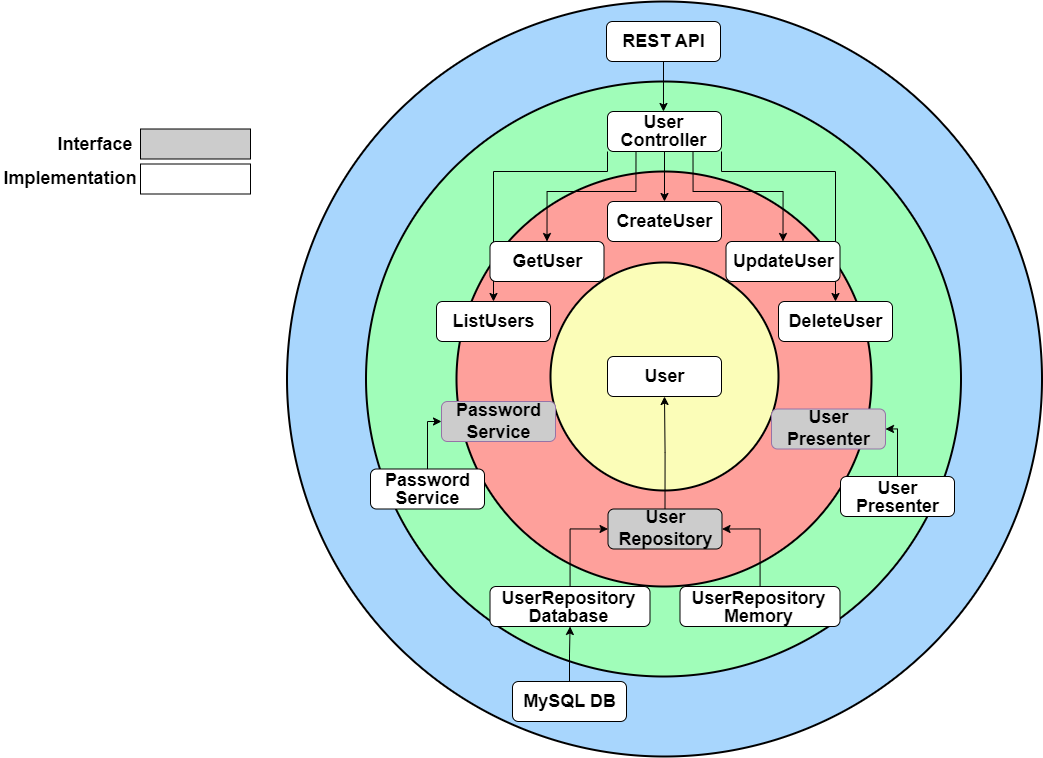

The diagram above was exported from draw.io. Its source (the exported page's mxGraphModel, read from the mxfile embedded in the PNG):
<mxGraphModel dx="3790" dy="1091" grid="1" gridSize="10" guides="1" tooltips="1" connect="1" arrows="1" fold="1" page="1" pageScale="1" pageWidth="827" pageHeight="1169" math="0" shadow="0">
  <root>
    <mxCell id="0" />
    <mxCell id="1" parent="0" />
    <mxCell id="v0QoxePggaGPFRHtsFxT-15" value="" style="ellipse;whiteSpace=wrap;html=1;aspect=fixed;fillColor=#A8D6FD;strokeColor=#000000;direction=south;strokeWidth=2;" parent="1" vertex="1">
      <mxGeometry x="72.5" y="200" width="755" height="755" as="geometry" />
    </mxCell>
    <mxCell id="v0QoxePggaGPFRHtsFxT-14" value="" style="ellipse;whiteSpace=wrap;html=1;aspect=fixed;fillColor=#A0FDB9;strokeColor=#000000;direction=south;strokeWidth=2;fontSize=18;" parent="1" vertex="1">
      <mxGeometry x="151.5" y="280" width="595" height="595" as="geometry" />
    </mxCell>
    <mxCell id="v0QoxePggaGPFRHtsFxT-4" value="" style="ellipse;whiteSpace=wrap;html=1;aspect=fixed;fillColor=#FEA09B;strokeColor=#000000;direction=south;strokeWidth=2;fontSize=18;" parent="1" vertex="1">
      <mxGeometry x="242" y="370" width="415" height="415" as="geometry" />
    </mxCell>
    <mxCell id="v0QoxePggaGPFRHtsFxT-1" value="" style="ellipse;whiteSpace=wrap;html=1;aspect=fixed;fillColor=#FBFDB8;strokeColor=#000000;direction=south;strokeWidth=2;fontSize=18;" parent="1" vertex="1">
      <mxGeometry x="336" y="461" width="228" height="228" as="geometry" />
    </mxCell>
    <mxCell id="v0QoxePggaGPFRHtsFxT-8" value="" style="rounded=1;whiteSpace=wrap;html=1;fontSize=18;" parent="1" vertex="1">
      <mxGeometry x="393" y="400" width="114" height="40" as="geometry" />
    </mxCell>
    <mxCell id="v0QoxePggaGPFRHtsFxT-9" value="CreateUser" style="text;html=1;strokeColor=none;fillColor=none;align=center;verticalAlign=middle;whiteSpace=wrap;rounded=0;fontSize=18;fontStyle=1" parent="1" vertex="1">
      <mxGeometry x="398" y="407.5" width="105" height="25" as="geometry" />
    </mxCell>
    <mxCell id="v0QoxePggaGPFRHtsFxT-12" value="" style="rounded=1;whiteSpace=wrap;html=1;fontSize=18;" parent="1" vertex="1">
      <mxGeometry x="393" y="555" width="114" height="40" as="geometry" />
    </mxCell>
    <mxCell id="v0QoxePggaGPFRHtsFxT-13" value="User" style="text;html=1;strokeColor=none;fillColor=none;align=center;verticalAlign=middle;whiteSpace=wrap;rounded=0;fontSize=18;fontStyle=1" parent="1" vertex="1">
      <mxGeometry x="398" y="562.5" width="105" height="25" as="geometry" />
    </mxCell>
    <mxCell id="v0QoxePggaGPFRHtsFxT-18" value="" style="rounded=1;whiteSpace=wrap;html=1;fontSize=18;" parent="1" vertex="1">
      <mxGeometry x="222" y="500" width="114" height="40" as="geometry" />
    </mxCell>
    <mxCell id="v0QoxePggaGPFRHtsFxT-19" value="ListUsers" style="text;html=1;strokeColor=none;fillColor=none;align=center;verticalAlign=middle;whiteSpace=wrap;rounded=0;fontSize=18;fontStyle=1" parent="1" vertex="1">
      <mxGeometry x="227" y="507.5" width="105" height="25" as="geometry" />
    </mxCell>
    <mxCell id="v0QoxePggaGPFRHtsFxT-22" value="" style="rounded=1;whiteSpace=wrap;html=1;fontSize=18;" parent="1" vertex="1">
      <mxGeometry x="564" y="500" width="114" height="40" as="geometry" />
    </mxCell>
    <mxCell id="v0QoxePggaGPFRHtsFxT-23" value="DeleteUser" style="text;html=1;strokeColor=none;fillColor=none;align=center;verticalAlign=middle;whiteSpace=wrap;rounded=0;fontSize=18;fontStyle=1" parent="1" vertex="1">
      <mxGeometry x="569" y="507.5" width="105" height="25" as="geometry" />
    </mxCell>
    <mxCell id="v0QoxePggaGPFRHtsFxT-24" value="" style="rounded=1;whiteSpace=wrap;html=1;fontSize=18;" parent="1" vertex="1">
      <mxGeometry x="156" y="667.5" width="114" height="40" as="geometry" />
    </mxCell>
    <mxCell id="v0QoxePggaGPFRHtsFxT-50" style="edgeStyle=orthogonalEdgeStyle;rounded=0;orthogonalLoop=1;jettySize=auto;html=1;entryX=0;entryY=0.5;entryDx=0;entryDy=0;exitX=0.5;exitY=0;exitDx=0;exitDy=0;fontSize=18;" parent="1" source="v0QoxePggaGPFRHtsFxT-24" target="v0QoxePggaGPFRHtsFxT-48" edge="1">
      <mxGeometry relative="1" as="geometry">
        <Array as="points">
          <mxPoint x="213" y="620" />
        </Array>
      </mxGeometry>
    </mxCell>
    <mxCell id="v0QoxePggaGPFRHtsFxT-25" value="&lt;p style=&quot;line-height: 100%; font-size: 18px;&quot;&gt;Password&lt;br style=&quot;font-size: 18px;&quot;&gt;Service&lt;/p&gt;" style="text;html=1;strokeColor=none;fillColor=none;align=center;verticalAlign=middle;whiteSpace=wrap;rounded=0;fontSize=18;fontStyle=1" parent="1" vertex="1">
      <mxGeometry x="161" y="675" width="105" height="25" as="geometry" />
    </mxCell>
    <mxCell id="v0QoxePggaGPFRHtsFxT-39" style="edgeStyle=orthogonalEdgeStyle;rounded=0;orthogonalLoop=1;jettySize=auto;html=1;entryX=0.5;entryY=0;entryDx=0;entryDy=0;exitX=0.5;exitY=1;exitDx=0;exitDy=0;fontSize=18;" parent="1" source="v0QoxePggaGPFRHtsFxT-28" target="v0QoxePggaGPFRHtsFxT-8" edge="1">
      <mxGeometry relative="1" as="geometry">
        <Array as="points" />
      </mxGeometry>
    </mxCell>
    <mxCell id="v0QoxePggaGPFRHtsFxT-45" style="edgeStyle=orthogonalEdgeStyle;rounded=0;orthogonalLoop=1;jettySize=auto;html=1;entryX=0.5;entryY=0;entryDx=0;entryDy=0;exitX=1;exitY=1;exitDx=0;exitDy=0;fontSize=18;" parent="1" source="v0QoxePggaGPFRHtsFxT-28" target="v0QoxePggaGPFRHtsFxT-22" edge="1">
      <mxGeometry relative="1" as="geometry">
        <Array as="points">
          <mxPoint x="507" y="370" />
          <mxPoint x="621" y="370" />
        </Array>
      </mxGeometry>
    </mxCell>
    <mxCell id="v0QoxePggaGPFRHtsFxT-46" style="edgeStyle=orthogonalEdgeStyle;rounded=0;orthogonalLoop=1;jettySize=auto;html=1;exitX=0.25;exitY=1;exitDx=0;exitDy=0;entryX=0.5;entryY=0;entryDx=0;entryDy=0;fontSize=18;" parent="1" source="v0QoxePggaGPFRHtsFxT-28" target="v0QoxePggaGPFRHtsFxT-16" edge="1">
      <mxGeometry relative="1" as="geometry">
        <Array as="points">
          <mxPoint x="422" y="390" />
          <mxPoint x="333" y="390" />
        </Array>
      </mxGeometry>
    </mxCell>
    <mxCell id="v0QoxePggaGPFRHtsFxT-47" style="edgeStyle=orthogonalEdgeStyle;rounded=0;orthogonalLoop=1;jettySize=auto;html=1;exitX=0;exitY=1;exitDx=0;exitDy=0;entryX=0.5;entryY=0;entryDx=0;entryDy=0;fontSize=18;" parent="1" source="v0QoxePggaGPFRHtsFxT-28" target="v0QoxePggaGPFRHtsFxT-18" edge="1">
      <mxGeometry relative="1" as="geometry">
        <Array as="points">
          <mxPoint x="393" y="370" />
          <mxPoint x="279" y="370" />
        </Array>
      </mxGeometry>
    </mxCell>
    <mxCell id="v0QoxePggaGPFRHtsFxT-28" value="" style="rounded=1;whiteSpace=wrap;html=1;fontSize=18;" parent="1" vertex="1">
      <mxGeometry x="393" y="310" width="114" height="40" as="geometry" />
    </mxCell>
    <mxCell id="v0QoxePggaGPFRHtsFxT-40" style="edgeStyle=orthogonalEdgeStyle;rounded=0;orthogonalLoop=1;jettySize=auto;html=1;entryX=0.5;entryY=0;entryDx=0;entryDy=0;exitX=0.75;exitY=1;exitDx=0;exitDy=0;fontSize=18;" parent="1" source="v0QoxePggaGPFRHtsFxT-28" target="v0QoxePggaGPFRHtsFxT-20" edge="1">
      <mxGeometry relative="1" as="geometry">
        <mxPoint x="450" y="350" as="sourcePoint" />
        <Array as="points">
          <mxPoint x="479" y="390" />
          <mxPoint x="569" y="390" />
        </Array>
      </mxGeometry>
    </mxCell>
    <mxCell id="v0QoxePggaGPFRHtsFxT-29" value="&lt;p style=&quot;line-height: 100%; font-size: 18px;&quot;&gt;User&lt;br style=&quot;font-size: 18px;&quot;&gt;Controller&lt;/p&gt;" style="text;html=1;strokeColor=none;fillColor=none;align=center;verticalAlign=middle;whiteSpace=wrap;rounded=0;fontSize=18;fontStyle=1" parent="1" vertex="1">
      <mxGeometry x="397" y="316.5" width="105" height="25" as="geometry" />
    </mxCell>
    <mxCell id="v0QoxePggaGPFRHtsFxT-71" style="edgeStyle=orthogonalEdgeStyle;rounded=0;orthogonalLoop=1;jettySize=auto;html=1;entryX=0;entryY=0.5;entryDx=0;entryDy=0;" parent="1" source="v0QoxePggaGPFRHtsFxT-30" target="v0QoxePggaGPFRHtsFxT-67" edge="1">
      <mxGeometry relative="1" as="geometry" />
    </mxCell>
    <mxCell id="v0QoxePggaGPFRHtsFxT-30" value="" style="rounded=1;whiteSpace=wrap;html=1;fontSize=18;" parent="1" vertex="1">
      <mxGeometry x="275.5" y="785" width="160" height="40" as="geometry" />
    </mxCell>
    <mxCell id="v0QoxePggaGPFRHtsFxT-31" value="&lt;p style=&quot;line-height: 100%; font-size: 18px;&quot;&gt;UserRepository&lt;br style=&quot;font-size: 18px;&quot;&gt;Database&lt;/p&gt;" style="text;html=1;strokeColor=none;fillColor=none;align=center;verticalAlign=middle;whiteSpace=wrap;rounded=0;fontSize=18;fontStyle=1" parent="1" vertex="1">
      <mxGeometry x="301.5" y="792.5" width="105" height="25" as="geometry" />
    </mxCell>
    <mxCell id="v0QoxePggaGPFRHtsFxT-70" style="edgeStyle=orthogonalEdgeStyle;rounded=0;orthogonalLoop=1;jettySize=auto;html=1;entryX=1;entryY=0.5;entryDx=0;entryDy=0;" parent="1" source="v0QoxePggaGPFRHtsFxT-32" target="v0QoxePggaGPFRHtsFxT-67" edge="1">
      <mxGeometry relative="1" as="geometry" />
    </mxCell>
    <mxCell id="v0QoxePggaGPFRHtsFxT-32" value="" style="rounded=1;whiteSpace=wrap;html=1;fontSize=18;" parent="1" vertex="1">
      <mxGeometry x="465.5" y="785" width="160" height="40" as="geometry" />
    </mxCell>
    <mxCell id="v0QoxePggaGPFRHtsFxT-33" value="&lt;p style=&quot;line-height: 100%; font-size: 18px;&quot;&gt;UserRepository&lt;br style=&quot;font-size: 18px;&quot;&gt;Memory&lt;/p&gt;" style="text;html=1;strokeColor=none;fillColor=none;align=center;verticalAlign=middle;whiteSpace=wrap;rounded=0;fontSize=18;fontStyle=1" parent="1" vertex="1">
      <mxGeometry x="491.5" y="792.5" width="105" height="25" as="geometry" />
    </mxCell>
    <mxCell id="v0QoxePggaGPFRHtsFxT-72" style="edgeStyle=orthogonalEdgeStyle;rounded=0;orthogonalLoop=1;jettySize=auto;html=1;exitX=0.5;exitY=0;exitDx=0;exitDy=0;" parent="1" source="v0QoxePggaGPFRHtsFxT-35" target="v0QoxePggaGPFRHtsFxT-30" edge="1">
      <mxGeometry relative="1" as="geometry" />
    </mxCell>
    <mxCell id="v0QoxePggaGPFRHtsFxT-35" value="" style="rounded=1;whiteSpace=wrap;html=1;fontSize=18;" parent="1" vertex="1">
      <mxGeometry x="298" y="880" width="114" height="40" as="geometry" />
    </mxCell>
    <mxCell id="v0QoxePggaGPFRHtsFxT-36" value="MySQL DB" style="text;html=1;strokeColor=none;fillColor=none;align=center;verticalAlign=middle;whiteSpace=wrap;rounded=0;fontSize=18;fontStyle=1" parent="1" vertex="1">
      <mxGeometry x="303" y="887.5" width="105" height="25" as="geometry" />
    </mxCell>
    <mxCell id="v0QoxePggaGPFRHtsFxT-20" value="" style="rounded=1;whiteSpace=wrap;html=1;fontSize=18;" parent="1" vertex="1">
      <mxGeometry x="511.5" y="440" width="114" height="40" as="geometry" />
    </mxCell>
    <mxCell id="v0QoxePggaGPFRHtsFxT-21" value="UpdateUser" style="text;html=1;strokeColor=none;fillColor=none;align=center;verticalAlign=middle;whiteSpace=wrap;rounded=0;fontSize=18;fontStyle=1" parent="1" vertex="1">
      <mxGeometry x="516.5" y="447.5" width="105" height="25" as="geometry" />
    </mxCell>
    <mxCell id="v0QoxePggaGPFRHtsFxT-16" value="" style="rounded=1;whiteSpace=wrap;html=1;fontSize=18;" parent="1" vertex="1">
      <mxGeometry x="275.5" y="440" width="114" height="40" as="geometry" />
    </mxCell>
    <mxCell id="v0QoxePggaGPFRHtsFxT-17" value="GetUser" style="text;html=1;strokeColor=none;fillColor=none;align=center;verticalAlign=middle;whiteSpace=wrap;rounded=0;fontSize=18;fontStyle=1" parent="1" vertex="1">
      <mxGeometry x="280.5" y="447.5" width="105" height="25" as="geometry" />
    </mxCell>
    <mxCell id="v0QoxePggaGPFRHtsFxT-48" value="" style="rounded=1;whiteSpace=wrap;html=1;fillColor=#CCCCCC;strokeColor=#9673a6;fontSize=18;" parent="1" vertex="1">
      <mxGeometry x="227" y="600" width="114" height="40" as="geometry" />
    </mxCell>
    <mxCell id="v0QoxePggaGPFRHtsFxT-49" value="Password&lt;br style=&quot;font-size: 18px;&quot;&gt;Service" style="text;html=1;strokeColor=none;fillColor=none;align=center;verticalAlign=middle;whiteSpace=wrap;rounded=0;fontSize=18;fontStyle=1" parent="1" vertex="1">
      <mxGeometry x="232" y="607.5" width="105" height="25" as="geometry" />
    </mxCell>
    <mxCell id="v0QoxePggaGPFRHtsFxT-52" value="" style="rounded=0;whiteSpace=wrap;html=1;fillColor=#cccccc;" parent="1" vertex="1">
      <mxGeometry x="-74" y="327.5" width="110" height="30" as="geometry" />
    </mxCell>
    <mxCell id="v0QoxePggaGPFRHtsFxT-53" value="Interface" style="text;html=1;strokeColor=none;fillColor=none;align=center;verticalAlign=middle;whiteSpace=wrap;rounded=0;fontSize=18;fontStyle=1" parent="1" vertex="1">
      <mxGeometry x="-164" y="330" width="90" height="25" as="geometry" />
    </mxCell>
    <mxCell id="v0QoxePggaGPFRHtsFxT-55" value="Implementation" style="text;html=1;strokeColor=none;fillColor=none;align=center;verticalAlign=middle;whiteSpace=wrap;rounded=0;fontSize=18;fontStyle=1" parent="1" vertex="1">
      <mxGeometry x="-214" y="365" width="140" height="25" as="geometry" />
    </mxCell>
    <mxCell id="v0QoxePggaGPFRHtsFxT-58" value="" style="rounded=0;whiteSpace=wrap;html=1;" parent="1" vertex="1">
      <mxGeometry x="-74" y="362.5" width="110" height="30" as="geometry" />
    </mxCell>
    <mxCell id="v0QoxePggaGPFRHtsFxT-59" value="" style="rounded=1;whiteSpace=wrap;html=1;fontSize=18;" parent="1" vertex="1">
      <mxGeometry x="626" y="675" width="114" height="40" as="geometry" />
    </mxCell>
    <mxCell id="v0QoxePggaGPFRHtsFxT-60" style="edgeStyle=orthogonalEdgeStyle;rounded=0;orthogonalLoop=1;jettySize=auto;html=1;entryX=1;entryY=0.5;entryDx=0;entryDy=0;exitX=0.5;exitY=0;exitDx=0;exitDy=0;fontSize=18;" parent="1" source="v0QoxePggaGPFRHtsFxT-59" target="v0QoxePggaGPFRHtsFxT-62" edge="1">
      <mxGeometry relative="1" as="geometry">
        <Array as="points">
          <mxPoint x="683" y="628" />
        </Array>
      </mxGeometry>
    </mxCell>
    <mxCell id="v0QoxePggaGPFRHtsFxT-61" value="&lt;p style=&quot;line-height: 100%; font-size: 18px;&quot;&gt;User&lt;br style=&quot;border-color: var(--border-color);&quot;&gt;Presenter&lt;br&gt;&lt;/p&gt;" style="text;html=1;strokeColor=none;fillColor=none;align=center;verticalAlign=middle;whiteSpace=wrap;rounded=0;fontSize=18;fontStyle=1" parent="1" vertex="1">
      <mxGeometry x="631" y="682.5" width="105" height="25" as="geometry" />
    </mxCell>
    <mxCell id="v0QoxePggaGPFRHtsFxT-62" value="" style="rounded=1;whiteSpace=wrap;html=1;fillColor=#CCCCCC;strokeColor=#9673a6;fontSize=18;" parent="1" vertex="1">
      <mxGeometry x="557" y="607.5" width="114" height="40" as="geometry" />
    </mxCell>
    <mxCell id="v0QoxePggaGPFRHtsFxT-63" value="User&lt;br style=&quot;border-color: var(--border-color);&quot;&gt;Presenter" style="text;html=1;strokeColor=none;fillColor=none;align=center;verticalAlign=middle;whiteSpace=wrap;rounded=0;fontSize=18;fontStyle=1" parent="1" vertex="1">
      <mxGeometry x="562" y="615" width="105" height="25" as="geometry" />
    </mxCell>
    <mxCell id="v0QoxePggaGPFRHtsFxT-67" value="" style="rounded=1;whiteSpace=wrap;html=1;fontSize=18;fillColor=#cccccc;" parent="1" vertex="1">
      <mxGeometry x="393.5" y="707.5" width="114" height="40" as="geometry" />
    </mxCell>
    <mxCell id="v0QoxePggaGPFRHtsFxT-73" style="edgeStyle=orthogonalEdgeStyle;rounded=0;orthogonalLoop=1;jettySize=auto;html=1;entryX=0.5;entryY=1;entryDx=0;entryDy=0;exitX=0.5;exitY=0;exitDx=0;exitDy=0;" parent="1" source="v0QoxePggaGPFRHtsFxT-67" target="v0QoxePggaGPFRHtsFxT-12" edge="1">
      <mxGeometry relative="1" as="geometry" />
    </mxCell>
    <mxCell id="v0QoxePggaGPFRHtsFxT-68" value="User&lt;br style=&quot;border-color: var(--border-color);&quot;&gt;Repository" style="text;html=1;strokeColor=none;fillColor=#cccccc;align=center;verticalAlign=middle;whiteSpace=wrap;rounded=0;fontSize=18;fontStyle=1" parent="1" vertex="1">
      <mxGeometry x="398.5" y="715" width="105" height="25" as="geometry" />
    </mxCell>
    <mxCell id="v0QoxePggaGPFRHtsFxT-76" style="edgeStyle=orthogonalEdgeStyle;rounded=0;orthogonalLoop=1;jettySize=auto;html=1;exitX=0.5;exitY=1;exitDx=0;exitDy=0;entryX=0.495;entryY=-0.26;entryDx=0;entryDy=0;entryPerimeter=0;" parent="1" source="v0QoxePggaGPFRHtsFxT-74" target="v0QoxePggaGPFRHtsFxT-29" edge="1">
      <mxGeometry relative="1" as="geometry" />
    </mxCell>
    <mxCell id="v0QoxePggaGPFRHtsFxT-74" value="" style="rounded=1;whiteSpace=wrap;html=1;fontSize=18;" parent="1" vertex="1">
      <mxGeometry x="392" y="220" width="114" height="40" as="geometry" />
    </mxCell>
    <mxCell id="v0QoxePggaGPFRHtsFxT-75" value="REST API" style="text;html=1;strokeColor=none;fillColor=none;align=center;verticalAlign=middle;whiteSpace=wrap;rounded=0;fontSize=18;fontStyle=1" parent="1" vertex="1">
      <mxGeometry x="397" y="227.5" width="105" height="25" as="geometry" />
    </mxCell>
  </root>
</mxGraphModel>